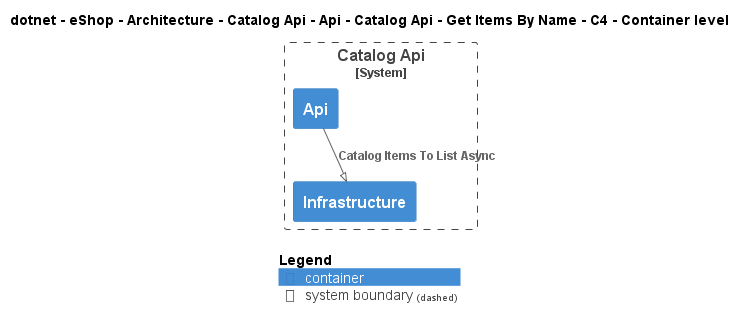

The diagram above was rendered by PlantUML. Its source (embedded in the PNG):
@startuml
!pragma layout smetana
!include ..\..\..\..\..\..\..\..\..\..\..\.c4s\C4_Container.puml

AddElementTag("c4interflow:lifecycle:new", $bgColor=green, $fontColor=#ffffff, $borderColor=green, $shadowing="False")
AddElementTag("c4interflow:lifecycle:changed", $bgColor=orange, $fontColor=#ffffff, $borderColor=orange, $shadowing="False")
AddElementTag("c4interflow:lifecycle:removed", $bgColor=red, $fontColor=#ffffff, $borderColor=red, $shadowing="False")

AddRelTag("c4interflow:lifecycle:new", $textColor=green, $lineColor=green)
AddRelTag("c4interflow:lifecycle:changed", $textColor=orange, $lineColor=orange)
AddRelTag("c4interflow:lifecycle:removed", $textColor=red, $lineColor=red)

SHOW_PERSON_PORTRAIT()
LAYOUT_TOP_DOWN()

skinparam linetype polyline

title dotnet - eShop - Architecture - Catalog Api - Api - Catalog Api - Get Items By Name - C4 - Container level


System_Boundary(dotnet.eShop.Architecture.SoftwareSystems.CatalogApi, "Catalog Api") {
    Container(dotnet.eShop.Architecture.SoftwareSystems.CatalogApi.Containers.Api, "Api", "", "")
    Container(dotnet.eShop.Architecture.SoftwareSystems.CatalogApi.Containers.Infrastructure, "Infrastructure", "", "")
}

Rel(dotnet.eShop.Architecture.SoftwareSystems.CatalogApi.Containers.Api, dotnet.eShop.Architecture.SoftwareSystems.CatalogApi.Containers.Infrastructure, "Catalog Items To List Async")


SHOW_LEGEND()
@enduml